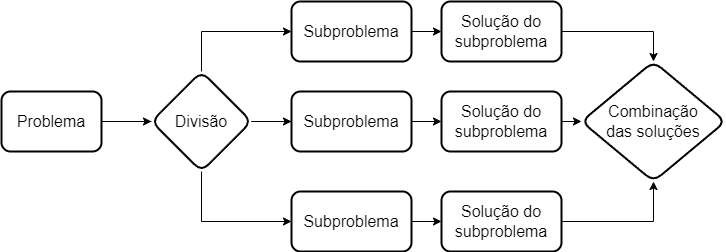

The diagram above was exported from draw.io. Its source (the exported page's mxGraphModel, read from the mxfile embedded in the PNG):
<mxGraphModel dx="1422" dy="1931" grid="1" gridSize="10" guides="1" tooltips="1" connect="1" arrows="1" fold="1" page="1" pageScale="1" pageWidth="827" pageHeight="1169" math="0" shadow="0">
  <root>
    <mxCell id="0" />
    <mxCell id="1" parent="0" />
    <mxCell id="-VC0ZtsTX0VyDMQ15ZdD-9" value="" style="edgeStyle=orthogonalEdgeStyle;rounded=0;orthogonalLoop=1;jettySize=auto;html=1;startArrow=none;" edge="1" parent="1" source="-VC0ZtsTX0VyDMQ15ZdD-15" target="-VC0ZtsTX0VyDMQ15ZdD-8">
      <mxGeometry relative="1" as="geometry" />
    </mxCell>
    <mxCell id="-VC0ZtsTX0VyDMQ15ZdD-16" value="" style="edgeStyle=orthogonalEdgeStyle;rounded=0;orthogonalLoop=1;jettySize=auto;html=1;fontSize=19;" edge="1" parent="1" source="S0c4xNPpLIun018uRU-6-6" target="-VC0ZtsTX0VyDMQ15ZdD-15">
      <mxGeometry relative="1" as="geometry" />
    </mxCell>
    <mxCell id="S0c4xNPpLIun018uRU-6-6" value="Problema" style="rounded=1;whiteSpace=wrap;html=1;strokeWidth=2;fontSize=16;" parent="1" vertex="1">
      <mxGeometry x="30" y="-1040" width="100" height="60" as="geometry" />
    </mxCell>
    <mxCell id="-VC0ZtsTX0VyDMQ15ZdD-37" style="edgeStyle=orthogonalEdgeStyle;rounded=0;orthogonalLoop=1;jettySize=auto;html=1;exitX=1;exitY=0.5;exitDx=0;exitDy=0;entryX=0;entryY=0.5;entryDx=0;entryDy=0;fontSize=19;" edge="1" parent="1" source="-VC0ZtsTX0VyDMQ15ZdD-10" target="-VC0ZtsTX0VyDMQ15ZdD-23">
      <mxGeometry relative="1" as="geometry" />
    </mxCell>
    <mxCell id="-VC0ZtsTX0VyDMQ15ZdD-10" value="Subproblema" style="rounded=1;whiteSpace=wrap;html=1;strokeWidth=2;fontSize=16;" vertex="1" parent="1">
      <mxGeometry x="320" y="-1130" width="120" height="60" as="geometry" />
    </mxCell>
    <mxCell id="-VC0ZtsTX0VyDMQ15ZdD-35" style="edgeStyle=orthogonalEdgeStyle;rounded=0;orthogonalLoop=1;jettySize=auto;html=1;exitX=0.5;exitY=0;exitDx=0;exitDy=0;entryX=0;entryY=0.5;entryDx=0;entryDy=0;fontSize=19;" edge="1" parent="1" source="-VC0ZtsTX0VyDMQ15ZdD-15" target="-VC0ZtsTX0VyDMQ15ZdD-10">
      <mxGeometry relative="1" as="geometry" />
    </mxCell>
    <mxCell id="-VC0ZtsTX0VyDMQ15ZdD-36" style="edgeStyle=orthogonalEdgeStyle;rounded=0;orthogonalLoop=1;jettySize=auto;html=1;exitX=0.5;exitY=1;exitDx=0;exitDy=0;entryX=0;entryY=0.5;entryDx=0;entryDy=0;fontSize=19;" edge="1" parent="1" source="-VC0ZtsTX0VyDMQ15ZdD-15" target="-VC0ZtsTX0VyDMQ15ZdD-20">
      <mxGeometry relative="1" as="geometry" />
    </mxCell>
    <mxCell id="-VC0ZtsTX0VyDMQ15ZdD-15" value="Divisão" style="rhombus;whiteSpace=wrap;html=1;fontSize=16;rounded=1;strokeWidth=2;" vertex="1" parent="1">
      <mxGeometry x="180" y="-1060" width="100" height="100" as="geometry" />
    </mxCell>
    <mxCell id="-VC0ZtsTX0VyDMQ15ZdD-17" value="" style="edgeStyle=orthogonalEdgeStyle;rounded=0;orthogonalLoop=1;jettySize=auto;html=1;endArrow=none;" edge="1" parent="1" source="S0c4xNPpLIun018uRU-6-6" target="-VC0ZtsTX0VyDMQ15ZdD-15">
      <mxGeometry relative="1" as="geometry">
        <mxPoint x="430" y="-1030" as="sourcePoint" />
        <mxPoint x="430" y="-890" as="targetPoint" />
      </mxGeometry>
    </mxCell>
    <mxCell id="-VC0ZtsTX0VyDMQ15ZdD-39" style="edgeStyle=orthogonalEdgeStyle;rounded=0;orthogonalLoop=1;jettySize=auto;html=1;exitX=1;exitY=0.5;exitDx=0;exitDy=0;entryX=0;entryY=0.5;entryDx=0;entryDy=0;fontSize=19;" edge="1" parent="1" source="-VC0ZtsTX0VyDMQ15ZdD-20" target="-VC0ZtsTX0VyDMQ15ZdD-21">
      <mxGeometry relative="1" as="geometry" />
    </mxCell>
    <mxCell id="-VC0ZtsTX0VyDMQ15ZdD-20" value="Subproblema" style="rounded=1;whiteSpace=wrap;html=1;strokeWidth=2;fontSize=16;" vertex="1" parent="1">
      <mxGeometry x="320" y="-940" width="120" height="60" as="geometry" />
    </mxCell>
    <mxCell id="-VC0ZtsTX0VyDMQ15ZdD-40" style="edgeStyle=orthogonalEdgeStyle;rounded=0;orthogonalLoop=1;jettySize=auto;html=1;exitX=1;exitY=0.5;exitDx=0;exitDy=0;entryX=0;entryY=0.5;entryDx=0;entryDy=0;fontSize=19;" edge="1" parent="1" source="-VC0ZtsTX0VyDMQ15ZdD-24" target="-VC0ZtsTX0VyDMQ15ZdD-27">
      <mxGeometry relative="1" as="geometry" />
    </mxCell>
    <mxCell id="-VC0ZtsTX0VyDMQ15ZdD-24" value="Solução do subproblema" style="rounded=1;whiteSpace=wrap;html=1;strokeWidth=2;fontSize=16;" vertex="1" parent="1">
      <mxGeometry x="470" y="-1040" width="120" height="60" as="geometry" />
    </mxCell>
    <mxCell id="-VC0ZtsTX0VyDMQ15ZdD-27" value="Combinação&lt;br&gt;das soluções" style="rhombus;whiteSpace=wrap;html=1;fontSize=16;rounded=1;strokeWidth=2;" vertex="1" parent="1">
      <mxGeometry x="610" y="-1070" width="144" height="120" as="geometry" />
    </mxCell>
    <mxCell id="-VC0ZtsTX0VyDMQ15ZdD-31" value="" style="edgeStyle=orthogonalEdgeStyle;rounded=0;orthogonalLoop=1;jettySize=auto;html=1;exitX=1;exitY=0.5;exitDx=0;exitDy=0;endArrow=none;" edge="1" parent="1" source="-VC0ZtsTX0VyDMQ15ZdD-15" target="-VC0ZtsTX0VyDMQ15ZdD-8">
      <mxGeometry relative="1" as="geometry">
        <mxPoint x="280" y="-1010" as="sourcePoint" />
        <mxPoint x="400" y="-1090" as="targetPoint" />
        <Array as="points" />
      </mxGeometry>
    </mxCell>
    <mxCell id="-VC0ZtsTX0VyDMQ15ZdD-41" style="edgeStyle=orthogonalEdgeStyle;rounded=0;orthogonalLoop=1;jettySize=auto;html=1;exitX=1;exitY=0.5;exitDx=0;exitDy=0;entryX=0.5;entryY=0;entryDx=0;entryDy=0;fontSize=19;" edge="1" parent="1" source="-VC0ZtsTX0VyDMQ15ZdD-23" target="-VC0ZtsTX0VyDMQ15ZdD-27">
      <mxGeometry relative="1" as="geometry" />
    </mxCell>
    <mxCell id="-VC0ZtsTX0VyDMQ15ZdD-23" value="Solução do subproblema" style="rounded=1;whiteSpace=wrap;html=1;strokeWidth=2;fontSize=16;" vertex="1" parent="1">
      <mxGeometry x="470" y="-1130" width="120" height="60" as="geometry" />
    </mxCell>
    <mxCell id="-VC0ZtsTX0VyDMQ15ZdD-38" style="edgeStyle=orthogonalEdgeStyle;rounded=0;orthogonalLoop=1;jettySize=auto;html=1;exitX=1;exitY=0.5;exitDx=0;exitDy=0;entryX=0;entryY=0.5;entryDx=0;entryDy=0;fontSize=19;" edge="1" parent="1" source="-VC0ZtsTX0VyDMQ15ZdD-8" target="-VC0ZtsTX0VyDMQ15ZdD-24">
      <mxGeometry relative="1" as="geometry" />
    </mxCell>
    <mxCell id="-VC0ZtsTX0VyDMQ15ZdD-8" value="Subproblema" style="rounded=1;whiteSpace=wrap;html=1;strokeWidth=2;fontSize=16;" vertex="1" parent="1">
      <mxGeometry x="320" y="-1040" width="120" height="60" as="geometry" />
    </mxCell>
    <mxCell id="-VC0ZtsTX0VyDMQ15ZdD-42" style="edgeStyle=orthogonalEdgeStyle;rounded=0;orthogonalLoop=1;jettySize=auto;html=1;exitX=1;exitY=0.5;exitDx=0;exitDy=0;entryX=0.5;entryY=1;entryDx=0;entryDy=0;fontSize=19;" edge="1" parent="1" source="-VC0ZtsTX0VyDMQ15ZdD-21" target="-VC0ZtsTX0VyDMQ15ZdD-27">
      <mxGeometry relative="1" as="geometry" />
    </mxCell>
    <mxCell id="-VC0ZtsTX0VyDMQ15ZdD-21" value="Solução do subproblema" style="rounded=1;whiteSpace=wrap;html=1;strokeWidth=2;fontSize=16;" vertex="1" parent="1">
      <mxGeometry x="470" y="-940" width="120" height="60" as="geometry" />
    </mxCell>
  </root>
</mxGraphModel>